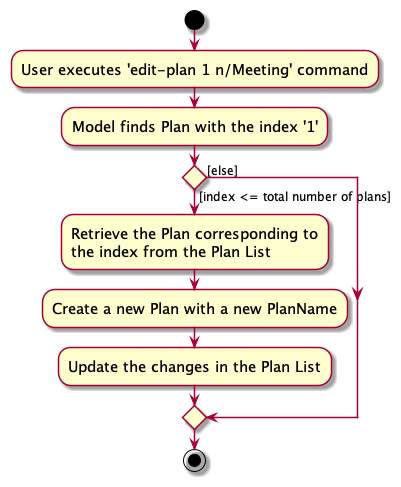

The diagram above was rendered by PlantUML. Its source (embedded in the PNG):
@startuml
skin rose
skinparam ActivityFontSize 15
skinparam ArrowFontSize 12
start
:User executes 'edit-plan 1 n/Meeting' command;
:Model finds Plan with the index '1';

'Since the beta syntax does not support placing the condition outside the
'diamond we place it as the true branch instead.

if () then ([index <= total number of plans])
    :Retrieve the Plan corresponding to
    the index from the Plan List;
    :Create a new Plan with a new PlanName;
    :Update the changes in the Plan List;
else ([else])
endif
stop
@enduml